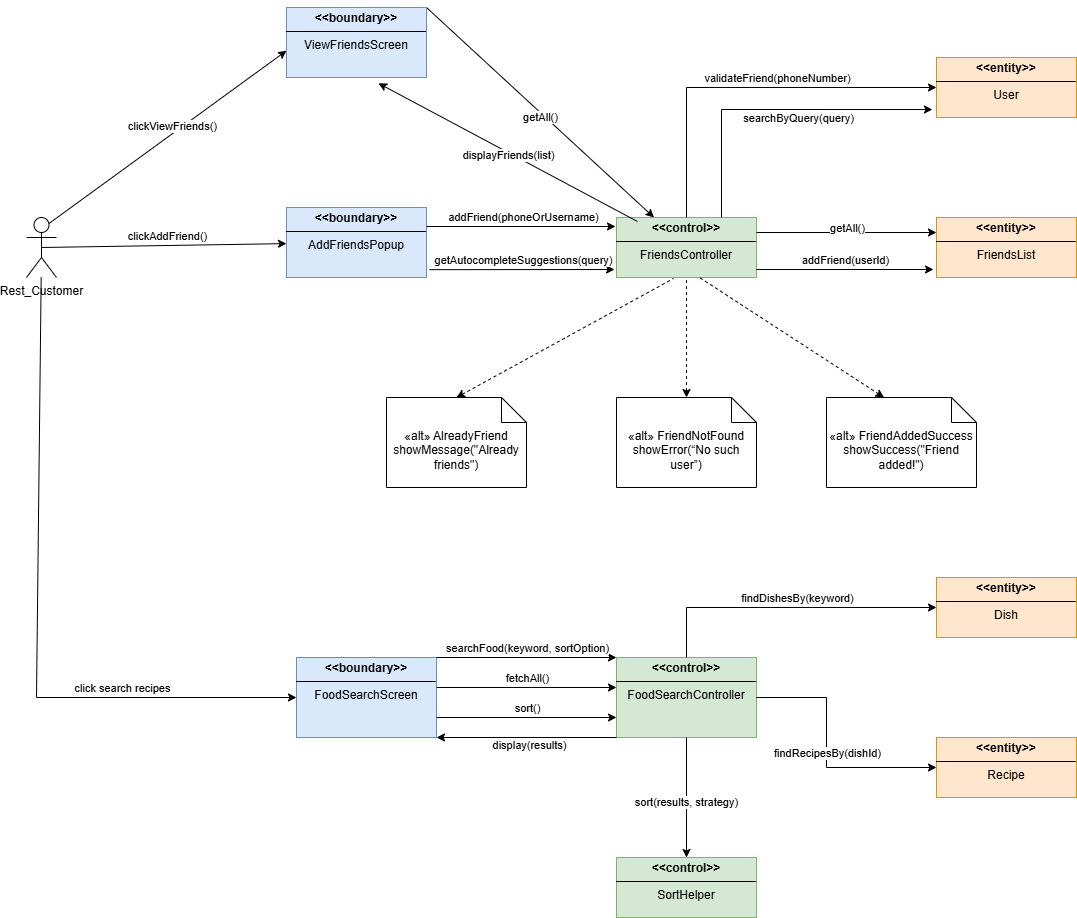

The diagram above was exported from draw.io. Its source (the exported page's mxGraphModel, read from the mxfile embedded in the PNG):
<mxGraphModel dx="1106" dy="1705" grid="1" gridSize="10" guides="1" tooltips="1" connect="1" arrows="1" fold="1" page="1" pageScale="1" pageWidth="850" pageHeight="1100" math="0" shadow="0">
  <root>
    <mxCell id="0" />
    <mxCell id="1" parent="0" />
    <mxCell id="TMomWQHEtdi1TI7mCcif-1" value="Rest_Customer" style="shape=umlActor;verticalLabelPosition=bottom;verticalAlign=top;html=1;" parent="1" vertex="1">
      <mxGeometry x="50" y="140" width="30" height="60" as="geometry" />
    </mxCell>
    <mxCell id="TMomWQHEtdi1TI7mCcif-3" value="&lt;p style=&quot;margin:0px;margin-top:4px;text-align:center;&quot;&gt;&lt;b&gt;&amp;lt;&amp;lt;boundary&amp;gt;&amp;gt;&lt;/b&gt;&lt;/p&gt;&lt;hr size=&quot;1&quot; style=&quot;border-style:solid;&quot;&gt;&lt;div style=&quot;text-align: center; height: 2px;&quot;&gt;AddFriendsPopup&lt;/div&gt;&lt;div style=&quot;text-align: center; height: 2px;&quot;&gt;&lt;br&gt;&lt;/div&gt;&lt;div style=&quot;text-align: center; height: 2px;&quot;&gt;&lt;br&gt;&lt;/div&gt;&lt;div style=&quot;text-align: center; height: 2px;&quot;&gt;&lt;br&gt;&lt;/div&gt;&lt;div style=&quot;text-align: center; height: 2px;&quot;&gt;&lt;br&gt;&lt;/div&gt;&lt;div style=&quot;text-align: center; height: 2px;&quot;&gt;&lt;br&gt;&lt;/div&gt;&lt;div style=&quot;text-align: center; height: 2px;&quot;&gt;&lt;br&gt;&lt;/div&gt;" style="verticalAlign=top;align=left;overflow=fill;html=1;whiteSpace=wrap;fillColor=#dae8fc;strokeColor=#6c8ebf;" parent="1" vertex="1">
      <mxGeometry x="310" y="130" width="140" height="70" as="geometry" />
    </mxCell>
    <mxCell id="TMomWQHEtdi1TI7mCcif-4" value="" style="endArrow=classic;html=1;rounded=0;exitX=0.5;exitY=0.5;exitDx=0;exitDy=0;exitPerimeter=0;" parent="1" source="TMomWQHEtdi1TI7mCcif-1" target="TMomWQHEtdi1TI7mCcif-3" edge="1">
      <mxGeometry width="50" height="50" relative="1" as="geometry">
        <mxPoint x="400" y="460" as="sourcePoint" />
        <mxPoint x="260" y="120" as="targetPoint" />
      </mxGeometry>
    </mxCell>
    <mxCell id="TMomWQHEtdi1TI7mCcif-5" value="clickAddFriend()" style="edgeLabel;html=1;align=center;verticalAlign=middle;resizable=0;points=[];" parent="TMomWQHEtdi1TI7mCcif-4" vertex="1" connectable="0">
      <mxGeometry x="0.0047" y="-2" relative="1" as="geometry">
        <mxPoint x="2" y="-12" as="offset" />
      </mxGeometry>
    </mxCell>
    <mxCell id="TMomWQHEtdi1TI7mCcif-7" value="&lt;p style=&quot;margin:0px;margin-top:4px;text-align:center;&quot;&gt;&lt;b&gt;&amp;lt;&amp;lt;control&amp;gt;&amp;gt;&lt;/b&gt;&lt;/p&gt;&lt;hr size=&quot;1&quot; style=&quot;border-style:solid;&quot;&gt;&lt;div style=&quot;text-align: center; height: 2px;&quot;&gt;FriendsController&lt;/div&gt;" style="verticalAlign=top;align=left;overflow=fill;html=1;whiteSpace=wrap;fillColor=#d5e8d4;strokeColor=#82b366;" parent="1" vertex="1">
      <mxGeometry x="640" y="140" width="140" height="60" as="geometry" />
    </mxCell>
    <mxCell id="TMomWQHEtdi1TI7mCcif-8" value="" style="endArrow=classic;html=1;rounded=0;entryX=-0.007;entryY=0.15;entryDx=0;entryDy=0;entryPerimeter=0;" parent="1" target="TMomWQHEtdi1TI7mCcif-7" edge="1">
      <mxGeometry width="50" height="50" relative="1" as="geometry">
        <mxPoint x="450" y="149" as="sourcePoint" />
        <mxPoint x="450" y="410" as="targetPoint" />
      </mxGeometry>
    </mxCell>
    <mxCell id="TMomWQHEtdi1TI7mCcif-9" value="addFriend(phoneOrUsername)" style="edgeLabel;html=1;align=center;verticalAlign=middle;resizable=0;points=[];" parent="TMomWQHEtdi1TI7mCcif-8" vertex="1" connectable="0">
      <mxGeometry x="0.0118" y="-3" relative="1" as="geometry">
        <mxPoint y="-13" as="offset" />
      </mxGeometry>
    </mxCell>
    <mxCell id="TMomWQHEtdi1TI7mCcif-11" value="&lt;p style=&quot;margin:0px;margin-top:4px;text-align:center;&quot;&gt;&lt;b&gt;&amp;lt;&amp;lt;entity&amp;gt;&amp;gt;&lt;/b&gt;&lt;/p&gt;&lt;hr size=&quot;1&quot; style=&quot;border-style:solid;&quot;&gt;&lt;div style=&quot;text-align: center; height: 2px;&quot;&gt;FriendsList&lt;/div&gt;" style="verticalAlign=top;align=left;overflow=fill;html=1;whiteSpace=wrap;fillColor=#ffe6cc;strokeColor=#d79b00;" parent="1" vertex="1">
      <mxGeometry x="960" y="140" width="140" height="60" as="geometry" />
    </mxCell>
    <mxCell id="TMomWQHEtdi1TI7mCcif-13" value="" style="endArrow=classic;html=1;rounded=0;exitX=1;exitY=0.867;exitDx=0;exitDy=0;exitPerimeter=0;" parent="1" source="TMomWQHEtdi1TI7mCcif-7" edge="1">
      <mxGeometry width="50" height="50" relative="1" as="geometry">
        <mxPoint x="400" y="360" as="sourcePoint" />
        <mxPoint x="957" y="192" as="targetPoint" />
      </mxGeometry>
    </mxCell>
    <mxCell id="TMomWQHEtdi1TI7mCcif-14" value="addFriend(userId)" style="edgeLabel;html=1;align=center;verticalAlign=middle;resizable=0;points=[];" parent="TMomWQHEtdi1TI7mCcif-13" vertex="1" connectable="0">
      <mxGeometry x="-0.0111" relative="1" as="geometry">
        <mxPoint x="1" y="-10" as="offset" />
      </mxGeometry>
    </mxCell>
    <mxCell id="TMomWQHEtdi1TI7mCcif-16" value="&lt;p style=&quot;margin:0px;margin-top:4px;text-align:center;&quot;&gt;&lt;b&gt;&amp;lt;&amp;lt;entity&amp;gt;&amp;gt;&lt;/b&gt;&lt;/p&gt;&lt;hr size=&quot;1&quot; style=&quot;border-style:solid;&quot;&gt;&lt;div style=&quot;text-align: center; height: 2px;&quot;&gt;User&lt;/div&gt;" style="verticalAlign=top;align=left;overflow=fill;html=1;whiteSpace=wrap;fillColor=#ffe6cc;strokeColor=#d79b00;" parent="1" vertex="1">
      <mxGeometry x="960" y="-20" width="140" height="60" as="geometry" />
    </mxCell>
    <mxCell id="TMomWQHEtdi1TI7mCcif-17" value="" style="endArrow=classic;html=1;rounded=0;" parent="1" source="TMomWQHEtdi1TI7mCcif-7" target="TMomWQHEtdi1TI7mCcif-16" edge="1">
      <mxGeometry width="50" height="50" relative="1" as="geometry">
        <mxPoint x="410" y="260" as="sourcePoint" />
        <mxPoint x="460" y="210" as="targetPoint" />
        <Array as="points">
          <mxPoint x="710" y="10" />
        </Array>
      </mxGeometry>
    </mxCell>
    <mxCell id="TMomWQHEtdi1TI7mCcif-18" value="validateFriend(phoneNumber)" style="edgeLabel;html=1;align=center;verticalAlign=middle;resizable=0;points=[];" parent="TMomWQHEtdi1TI7mCcif-17" vertex="1" connectable="0">
      <mxGeometry x="0.1421" relative="1" as="geometry">
        <mxPoint x="3" y="-10" as="offset" />
      </mxGeometry>
    </mxCell>
    <mxCell id="TMomWQHEtdi1TI7mCcif-19" value="&lt;div&gt;«alt» FriendNotFound&lt;/div&gt;&lt;div&gt;showError(“No such user”)&lt;/div&gt;" style="shape=note2;boundedLbl=1;whiteSpace=wrap;html=1;size=25;verticalAlign=top;align=center;" parent="1" vertex="1">
      <mxGeometry x="640" y="320" width="140" height="90" as="geometry" />
    </mxCell>
    <mxCell id="TMomWQHEtdi1TI7mCcif-20" value="" style="endArrow=none;dashed=1;html=1;rounded=0;strokeColor=default;startArrow=classic;startFill=1;" parent="1" source="TMomWQHEtdi1TI7mCcif-19" target="TMomWQHEtdi1TI7mCcif-7" edge="1">
      <mxGeometry width="50" height="50" relative="1" as="geometry">
        <mxPoint x="420" y="260" as="sourcePoint" />
        <mxPoint x="860" y="280" as="targetPoint" />
      </mxGeometry>
    </mxCell>
    <mxCell id="TMomWQHEtdi1TI7mCcif-23" value="&lt;p style=&quot;margin:0px;margin-top:4px;text-align:center;&quot;&gt;&lt;b&gt;&amp;lt;&amp;lt;boundary&amp;gt;&amp;gt;&lt;/b&gt;&lt;/p&gt;&lt;hr size=&quot;1&quot; style=&quot;border-style:solid;&quot;&gt;&lt;div style=&quot;text-align: center; height: 2px;&quot;&gt;FoodSearchScreen&lt;/div&gt;" style="verticalAlign=top;align=left;overflow=fill;html=1;whiteSpace=wrap;fillColor=#dae8fc;strokeColor=#6c8ebf;" parent="1" vertex="1">
      <mxGeometry x="320" y="580" width="140" height="80" as="geometry" />
    </mxCell>
    <mxCell id="TMomWQHEtdi1TI7mCcif-24" value="" style="endArrow=classic;html=1;rounded=0;" parent="1" source="TMomWQHEtdi1TI7mCcif-1" target="TMomWQHEtdi1TI7mCcif-23" edge="1">
      <mxGeometry width="50" height="50" relative="1" as="geometry">
        <mxPoint x="420" y="510" as="sourcePoint" />
        <mxPoint x="470" y="460" as="targetPoint" />
        <Array as="points">
          <mxPoint x="60" y="620" />
        </Array>
      </mxGeometry>
    </mxCell>
    <mxCell id="TMomWQHEtdi1TI7mCcif-25" value="click search recipes" style="edgeLabel;html=1;align=center;verticalAlign=middle;resizable=0;points=[];" parent="TMomWQHEtdi1TI7mCcif-24" vertex="1" connectable="0">
      <mxGeometry x="0.4556" relative="1" as="geometry">
        <mxPoint x="11" y="-10" as="offset" />
      </mxGeometry>
    </mxCell>
    <mxCell id="TMomWQHEtdi1TI7mCcif-26" value="&lt;p style=&quot;margin:0px;margin-top:4px;text-align:center;&quot;&gt;&lt;b&gt;&amp;lt;&amp;lt;control&amp;gt;&amp;gt;&lt;/b&gt;&lt;/p&gt;&lt;hr size=&quot;1&quot; style=&quot;border-style:solid;&quot;&gt;&lt;div style=&quot;text-align: center; height: 2px;&quot;&gt;FoodSearchController&lt;/div&gt;" style="verticalAlign=top;align=left;overflow=fill;html=1;whiteSpace=wrap;fillColor=#d5e8d4;strokeColor=#82b366;" parent="1" vertex="1">
      <mxGeometry x="640" y="580" width="140" height="80" as="geometry" />
    </mxCell>
    <mxCell id="TMomWQHEtdi1TI7mCcif-27" value="" style="endArrow=classic;html=1;rounded=0;exitX=1;exitY=0;exitDx=0;exitDy=0;entryX=0;entryY=0;entryDx=0;entryDy=0;" parent="1" source="TMomWQHEtdi1TI7mCcif-23" target="TMomWQHEtdi1TI7mCcif-26" edge="1">
      <mxGeometry width="50" height="50" relative="1" as="geometry">
        <mxPoint x="420" y="510" as="sourcePoint" />
        <mxPoint x="470" y="460" as="targetPoint" />
      </mxGeometry>
    </mxCell>
    <mxCell id="TMomWQHEtdi1TI7mCcif-28" value="searchFood(keyword, sortOption)" style="edgeLabel;html=1;align=center;verticalAlign=middle;resizable=0;points=[];" parent="TMomWQHEtdi1TI7mCcif-27" vertex="1" connectable="0">
      <mxGeometry x="-0.0444" y="1" relative="1" as="geometry">
        <mxPoint x="4" y="-9" as="offset" />
      </mxGeometry>
    </mxCell>
    <mxCell id="TMomWQHEtdi1TI7mCcif-29" value="&lt;p style=&quot;margin:0px;margin-top:4px;text-align:center;&quot;&gt;&lt;b&gt;&amp;lt;&amp;lt;entity&amp;gt;&amp;gt;&lt;/b&gt;&lt;/p&gt;&lt;hr size=&quot;1&quot; style=&quot;border-style:solid;&quot;&gt;&lt;div style=&quot;text-align: center; height: 2px;&quot;&gt;Dish&lt;/div&gt;" style="verticalAlign=top;align=left;overflow=fill;html=1;whiteSpace=wrap;fillColor=#ffe6cc;strokeColor=#d79b00;" parent="1" vertex="1">
      <mxGeometry x="960" y="500" width="140" height="60" as="geometry" />
    </mxCell>
    <mxCell id="TMomWQHEtdi1TI7mCcif-30" value="&lt;p style=&quot;margin:0px;margin-top:4px;text-align:center;&quot;&gt;&lt;b&gt;&amp;lt;&amp;lt;entity&amp;gt;&amp;gt;&lt;/b&gt;&lt;/p&gt;&lt;hr size=&quot;1&quot; style=&quot;border-style:solid;&quot;&gt;&lt;div style=&quot;text-align: center; height: 2px;&quot;&gt;Recipe&lt;/div&gt;" style="verticalAlign=top;align=left;overflow=fill;html=1;whiteSpace=wrap;fillColor=#ffe6cc;strokeColor=#d79b00;" parent="1" vertex="1">
      <mxGeometry x="960" y="660" width="140" height="60" as="geometry" />
    </mxCell>
    <mxCell id="TMomWQHEtdi1TI7mCcif-31" value="" style="endArrow=classic;html=1;rounded=0;" parent="1" source="TMomWQHEtdi1TI7mCcif-26" target="TMomWQHEtdi1TI7mCcif-29" edge="1">
      <mxGeometry width="50" height="50" relative="1" as="geometry">
        <mxPoint x="750" y="510" as="sourcePoint" />
        <mxPoint x="800" y="460" as="targetPoint" />
        <Array as="points">
          <mxPoint x="710" y="530" />
        </Array>
      </mxGeometry>
    </mxCell>
    <mxCell id="TMomWQHEtdi1TI7mCcif-33" value="findDishesBy(keyword)" style="edgeLabel;html=1;align=center;verticalAlign=middle;resizable=0;points=[];" parent="TMomWQHEtdi1TI7mCcif-31" vertex="1" connectable="0">
      <mxGeometry x="-0.0267" y="2" relative="1" as="geometry">
        <mxPoint x="14" y="-8" as="offset" />
      </mxGeometry>
    </mxCell>
    <mxCell id="TMomWQHEtdi1TI7mCcif-32" value="" style="endArrow=classic;html=1;rounded=0;" parent="1" source="TMomWQHEtdi1TI7mCcif-26" target="TMomWQHEtdi1TI7mCcif-30" edge="1">
      <mxGeometry width="50" height="50" relative="1" as="geometry">
        <mxPoint x="690" y="760" as="sourcePoint" />
        <mxPoint x="940" y="710" as="targetPoint" />
        <Array as="points">
          <mxPoint x="850" y="620" />
          <mxPoint x="850" y="690" />
        </Array>
      </mxGeometry>
    </mxCell>
    <mxCell id="TMomWQHEtdi1TI7mCcif-34" value="findRecipesBy(dishId)" style="edgeLabel;html=1;align=center;verticalAlign=middle;resizable=0;points=[];" parent="TMomWQHEtdi1TI7mCcif-32" vertex="1" connectable="0">
      <mxGeometry x="0.08" relative="1" as="geometry">
        <mxPoint y="-10" as="offset" />
      </mxGeometry>
    </mxCell>
    <mxCell id="TMomWQHEtdi1TI7mCcif-35" value="&lt;p style=&quot;margin:0px;margin-top:4px;text-align:center;&quot;&gt;&lt;b&gt;&amp;lt;&amp;lt;control&amp;gt;&amp;gt;&lt;/b&gt;&lt;/p&gt;&lt;hr size=&quot;1&quot; style=&quot;border-style:solid;&quot;&gt;&lt;div style=&quot;text-align: center; height: 2px;&quot;&gt;SortHelper&lt;/div&gt;" style="verticalAlign=top;align=left;overflow=fill;html=1;whiteSpace=wrap;fillColor=#d5e8d4;strokeColor=#82b366;" parent="1" vertex="1">
      <mxGeometry x="640" y="780" width="140" height="60" as="geometry" />
    </mxCell>
    <mxCell id="TMomWQHEtdi1TI7mCcif-36" value="" style="endArrow=classic;html=1;rounded=0;" parent="1" source="TMomWQHEtdi1TI7mCcif-26" target="TMomWQHEtdi1TI7mCcif-35" edge="1">
      <mxGeometry width="50" height="50" relative="1" as="geometry">
        <mxPoint x="750" y="610" as="sourcePoint" />
        <mxPoint x="800" y="560" as="targetPoint" />
      </mxGeometry>
    </mxCell>
    <mxCell id="TMomWQHEtdi1TI7mCcif-37" value="sort(results, strategy)" style="edgeLabel;html=1;align=center;verticalAlign=middle;resizable=0;points=[];" parent="TMomWQHEtdi1TI7mCcif-36" vertex="1" connectable="0">
      <mxGeometry x="0.0714" y="-1" relative="1" as="geometry">
        <mxPoint as="offset" />
      </mxGeometry>
    </mxCell>
    <mxCell id="TMomWQHEtdi1TI7mCcif-44" value="" style="endArrow=classic;html=1;rounded=0;entryX=1;entryY=1;entryDx=0;entryDy=0;exitX=0;exitY=1;exitDx=0;exitDy=0;" parent="1" target="TMomWQHEtdi1TI7mCcif-23" edge="1" source="TMomWQHEtdi1TI7mCcif-26">
      <mxGeometry width="50" height="50" relative="1" as="geometry">
        <mxPoint x="639" y="633" as="sourcePoint" />
        <mxPoint x="670" y="590" as="targetPoint" />
      </mxGeometry>
    </mxCell>
    <mxCell id="TMomWQHEtdi1TI7mCcif-45" value="display(results)" style="edgeLabel;html=1;align=center;verticalAlign=middle;resizable=0;points=[];" parent="TMomWQHEtdi1TI7mCcif-44" vertex="1" connectable="0">
      <mxGeometry x="0.1163" relative="1" as="geometry">
        <mxPoint x="12" y="7" as="offset" />
      </mxGeometry>
    </mxCell>
    <mxCell id="TMomWQHEtdi1TI7mCcif-46" value="" style="endArrow=classic;html=1;rounded=0;exitX=1;exitY=0;exitDx=0;exitDy=0;" parent="1" source="lIlnFzLXPUwTeEMouIDb-3" target="TMomWQHEtdi1TI7mCcif-7" edge="1">
      <mxGeometry width="50" height="50" relative="1" as="geometry">
        <mxPoint x="570" y="-10" as="sourcePoint" />
        <mxPoint x="890" y="220" as="targetPoint" />
      </mxGeometry>
    </mxCell>
    <mxCell id="TMomWQHEtdi1TI7mCcif-47" value="getAll()" style="edgeLabel;html=1;align=center;verticalAlign=middle;resizable=0;points=[];" parent="TMomWQHEtdi1TI7mCcif-46" vertex="1" connectable="0">
      <mxGeometry y="-1" relative="1" as="geometry">
        <mxPoint y="4" as="offset" />
      </mxGeometry>
    </mxCell>
    <mxCell id="lIlnFzLXPUwTeEMouIDb-1" value="" style="endArrow=classic;html=1;rounded=0;entryX=0;entryY=0.617;entryDx=0;entryDy=0;entryPerimeter=0;exitX=0.75;exitY=0.1;exitDx=0;exitDy=0;exitPerimeter=0;" edge="1" parent="1" source="TMomWQHEtdi1TI7mCcif-1" target="lIlnFzLXPUwTeEMouIDb-3">
      <mxGeometry width="50" height="50" relative="1" as="geometry">
        <mxPoint x="69" y="200" as="sourcePoint" />
        <mxPoint x="280" y="300" as="targetPoint" />
      </mxGeometry>
    </mxCell>
    <mxCell id="lIlnFzLXPUwTeEMouIDb-2" value="clickViewFriends()" style="edgeLabel;html=1;align=center;verticalAlign=middle;resizable=0;points=[];" vertex="1" connectable="0" parent="lIlnFzLXPUwTeEMouIDb-1">
      <mxGeometry x="0.0047" y="-2" relative="1" as="geometry">
        <mxPoint x="2" y="-12" as="offset" />
      </mxGeometry>
    </mxCell>
    <mxCell id="lIlnFzLXPUwTeEMouIDb-3" value="&lt;p style=&quot;margin:0px;margin-top:4px;text-align:center;&quot;&gt;&lt;b&gt;&amp;lt;&amp;lt;boundary&amp;gt;&amp;gt;&lt;/b&gt;&lt;/p&gt;&lt;hr size=&quot;1&quot; style=&quot;border-style:solid;&quot;&gt;&lt;div style=&quot;text-align: center; height: 2px;&quot;&gt;ViewFriendsScreen&lt;/div&gt;&lt;div style=&quot;text-align: center; height: 2px;&quot;&gt;&lt;br&gt;&lt;/div&gt;&lt;div style=&quot;text-align: center; height: 2px;&quot;&gt;&lt;br&gt;&lt;/div&gt;&lt;div style=&quot;text-align: center; height: 2px;&quot;&gt;&lt;br&gt;&lt;/div&gt;&lt;div style=&quot;text-align: center; height: 2px;&quot;&gt;&lt;br&gt;&lt;/div&gt;&lt;div style=&quot;text-align: center; height: 2px;&quot;&gt;&lt;br&gt;&lt;/div&gt;&lt;div style=&quot;text-align: center; height: 2px;&quot;&gt;&lt;br&gt;&lt;/div&gt;&lt;div style=&quot;text-align: center; height: 2px;&quot;&gt;&lt;br&gt;&lt;/div&gt;&lt;div style=&quot;text-align: center; height: 2px;&quot;&gt;&lt;br&gt;&lt;/div&gt;&lt;div style=&quot;text-align: center; height: 2px;&quot;&gt;&lt;br&gt;&lt;/div&gt;&lt;div style=&quot;text-align: center; height: 2px;&quot;&gt;&lt;br&gt;&lt;/div&gt;&lt;div style=&quot;text-align: center; height: 2px;&quot;&gt;&lt;br&gt;&lt;/div&gt;&lt;div style=&quot;text-align: center; height: 2px;&quot;&gt;&lt;br&gt;&lt;/div&gt;&lt;div style=&quot;text-align: center; height: 2px;&quot;&gt;&lt;br&gt;&lt;/div&gt;" style="verticalAlign=top;align=left;overflow=fill;html=1;whiteSpace=wrap;fillColor=#dae8fc;strokeColor=#6c8ebf;" vertex="1" parent="1">
      <mxGeometry x="310" y="-70" width="140" height="70" as="geometry" />
    </mxCell>
    <mxCell id="lIlnFzLXPUwTeEMouIDb-8" value="" style="endArrow=classic;html=1;rounded=0;exitX=0.15;exitY=0.067;exitDx=0;exitDy=0;exitPerimeter=0;entryX=0.657;entryY=1.083;entryDx=0;entryDy=0;entryPerimeter=0;" edge="1" parent="1" source="TMomWQHEtdi1TI7mCcif-7" target="lIlnFzLXPUwTeEMouIDb-3">
      <mxGeometry width="50" height="50" relative="1" as="geometry">
        <mxPoint x="690" y="450" as="sourcePoint" />
        <mxPoint x="437" y="393" as="targetPoint" />
      </mxGeometry>
    </mxCell>
    <mxCell id="lIlnFzLXPUwTeEMouIDb-9" value="displayFriends(list)" style="edgeLabel;html=1;align=center;verticalAlign=middle;resizable=0;points=[];" vertex="1" connectable="0" parent="lIlnFzLXPUwTeEMouIDb-8">
      <mxGeometry y="-1" relative="1" as="geometry">
        <mxPoint y="4" as="offset" />
      </mxGeometry>
    </mxCell>
    <mxCell id="lIlnFzLXPUwTeEMouIDb-11" value="&lt;div&gt;«alt» AlreadyFriend&lt;/div&gt;&lt;div&gt;showMessage(&quot;Already friends&quot;)&lt;/div&gt;" style="shape=note2;boundedLbl=1;whiteSpace=wrap;html=1;size=25;verticalAlign=top;align=center;" vertex="1" parent="1">
      <mxGeometry x="410" y="320" width="140" height="90" as="geometry" />
    </mxCell>
    <mxCell id="lIlnFzLXPUwTeEMouIDb-12" value="&lt;div&gt;«alt» FriendAddedSuccess&lt;/div&gt;&lt;div&gt;showSuccess(&quot;Friend added!&quot;)&lt;/div&gt;" style="shape=note2;boundedLbl=1;whiteSpace=wrap;html=1;size=25;verticalAlign=top;align=center;" vertex="1" parent="1">
      <mxGeometry x="850" y="320" width="150" height="90" as="geometry" />
    </mxCell>
    <mxCell id="lIlnFzLXPUwTeEMouIDb-14" value="" style="endArrow=none;dashed=1;html=1;rounded=0;strokeColor=default;startArrow=classic;startFill=1;exitX=0.5;exitY=0;exitDx=0;exitDy=0;exitPerimeter=0;entryX=0.407;entryY=1.017;entryDx=0;entryDy=0;entryPerimeter=0;" edge="1" parent="1" source="lIlnFzLXPUwTeEMouIDb-11" target="TMomWQHEtdi1TI7mCcif-7">
      <mxGeometry width="50" height="50" relative="1" as="geometry">
        <mxPoint x="710" y="410" as="sourcePoint" />
        <mxPoint x="710" y="290" as="targetPoint" />
      </mxGeometry>
    </mxCell>
    <mxCell id="lIlnFzLXPUwTeEMouIDb-15" value="" style="endArrow=none;dashed=1;html=1;rounded=0;strokeColor=default;startArrow=classic;startFill=1;exitX=0;exitY=0;exitDx=57.5;exitDy=0;exitPerimeter=0;entryX=0.593;entryY=1;entryDx=0;entryDy=0;entryPerimeter=0;" edge="1" parent="1" source="lIlnFzLXPUwTeEMouIDb-12" target="TMomWQHEtdi1TI7mCcif-7">
      <mxGeometry width="50" height="50" relative="1" as="geometry">
        <mxPoint x="760" y="389" as="sourcePoint" />
        <mxPoint x="977" y="270" as="targetPoint" />
      </mxGeometry>
    </mxCell>
    <mxCell id="lIlnFzLXPUwTeEMouIDb-16" value="" style="endArrow=classic;html=1;rounded=0;exitX=1;exitY=0.25;exitDx=0;exitDy=0;entryX=0;entryY=0.25;entryDx=0;entryDy=0;" edge="1" parent="1" source="TMomWQHEtdi1TI7mCcif-7" target="TMomWQHEtdi1TI7mCcif-11">
      <mxGeometry width="50" height="50" relative="1" as="geometry">
        <mxPoint x="590" y="50" as="sourcePoint" />
        <mxPoint x="818" y="260" as="targetPoint" />
      </mxGeometry>
    </mxCell>
    <mxCell id="lIlnFzLXPUwTeEMouIDb-17" value="getAll()" style="edgeLabel;html=1;align=center;verticalAlign=middle;resizable=0;points=[];" vertex="1" connectable="0" parent="lIlnFzLXPUwTeEMouIDb-16">
      <mxGeometry y="-1" relative="1" as="geometry">
        <mxPoint y="-6" as="offset" />
      </mxGeometry>
    </mxCell>
    <mxCell id="lIlnFzLXPUwTeEMouIDb-18" value="" style="endArrow=classic;html=1;rounded=0;exitX=1.021;exitY=0.888;exitDx=0;exitDy=0;entryX=-0.014;entryY=0.867;entryDx=0;entryDy=0;exitPerimeter=0;entryPerimeter=0;" edge="1" parent="1" source="TMomWQHEtdi1TI7mCcif-3" target="TMomWQHEtdi1TI7mCcif-7">
      <mxGeometry width="50" height="50" relative="1" as="geometry">
        <mxPoint x="570" y="180" as="sourcePoint" />
        <mxPoint x="740" y="180" as="targetPoint" />
      </mxGeometry>
    </mxCell>
    <mxCell id="lIlnFzLXPUwTeEMouIDb-19" value="getAutocompleteSuggestions(query)" style="edgeLabel;html=1;align=center;verticalAlign=middle;resizable=0;points=[];" vertex="1" connectable="0" parent="lIlnFzLXPUwTeEMouIDb-18">
      <mxGeometry x="0.0118" y="-3" relative="1" as="geometry">
        <mxPoint y="-13" as="offset" />
      </mxGeometry>
    </mxCell>
    <mxCell id="lIlnFzLXPUwTeEMouIDb-20" value="" style="endArrow=classic;html=1;rounded=0;exitX=0.75;exitY=0;exitDx=0;exitDy=0;entryX=-0.029;entryY=0.867;entryDx=0;entryDy=0;entryPerimeter=0;" edge="1" parent="1" source="TMomWQHEtdi1TI7mCcif-7" target="TMomWQHEtdi1TI7mCcif-16">
      <mxGeometry width="50" height="50" relative="1" as="geometry">
        <mxPoint x="760" y="220" as="sourcePoint" />
        <mxPoint x="1010" y="90" as="targetPoint" />
        <Array as="points">
          <mxPoint x="745" y="32" />
        </Array>
      </mxGeometry>
    </mxCell>
    <mxCell id="lIlnFzLXPUwTeEMouIDb-21" value="searchByQuery(query)" style="edgeLabel;html=1;align=center;verticalAlign=middle;resizable=0;points=[];" vertex="1" connectable="0" parent="lIlnFzLXPUwTeEMouIDb-20">
      <mxGeometry x="0.1421" relative="1" as="geometry">
        <mxPoint x="3" y="8" as="offset" />
      </mxGeometry>
    </mxCell>
    <mxCell id="lIlnFzLXPUwTeEMouIDb-22" value="" style="endArrow=classic;html=1;rounded=0;exitX=1;exitY=0.375;exitDx=0;exitDy=0;exitPerimeter=0;" edge="1" parent="1" source="TMomWQHEtdi1TI7mCcif-23">
      <mxGeometry width="50" height="50" relative="1" as="geometry">
        <mxPoint x="580" y="620" as="sourcePoint" />
        <mxPoint x="640" y="610" as="targetPoint" />
      </mxGeometry>
    </mxCell>
    <mxCell id="lIlnFzLXPUwTeEMouIDb-23" value="fetchAll()" style="edgeLabel;html=1;align=center;verticalAlign=middle;resizable=0;points=[];" vertex="1" connectable="0" parent="lIlnFzLXPUwTeEMouIDb-22">
      <mxGeometry x="-0.0444" y="1" relative="1" as="geometry">
        <mxPoint x="4" y="-9" as="offset" />
      </mxGeometry>
    </mxCell>
    <mxCell id="lIlnFzLXPUwTeEMouIDb-24" value="" style="endArrow=classic;html=1;rounded=0;exitX=1;exitY=0.75;exitDx=0;exitDy=0;" edge="1" parent="1" source="TMomWQHEtdi1TI7mCcif-23">
      <mxGeometry width="50" height="50" relative="1" as="geometry">
        <mxPoint x="550" y="640" as="sourcePoint" />
        <mxPoint x="640" y="640" as="targetPoint" />
      </mxGeometry>
    </mxCell>
    <mxCell id="lIlnFzLXPUwTeEMouIDb-25" value="sort()" style="edgeLabel;html=1;align=center;verticalAlign=middle;resizable=0;points=[];" vertex="1" connectable="0" parent="lIlnFzLXPUwTeEMouIDb-24">
      <mxGeometry x="-0.0444" y="1" relative="1" as="geometry">
        <mxPoint x="4" y="-9" as="offset" />
      </mxGeometry>
    </mxCell>
  </root>
</mxGraphModel>